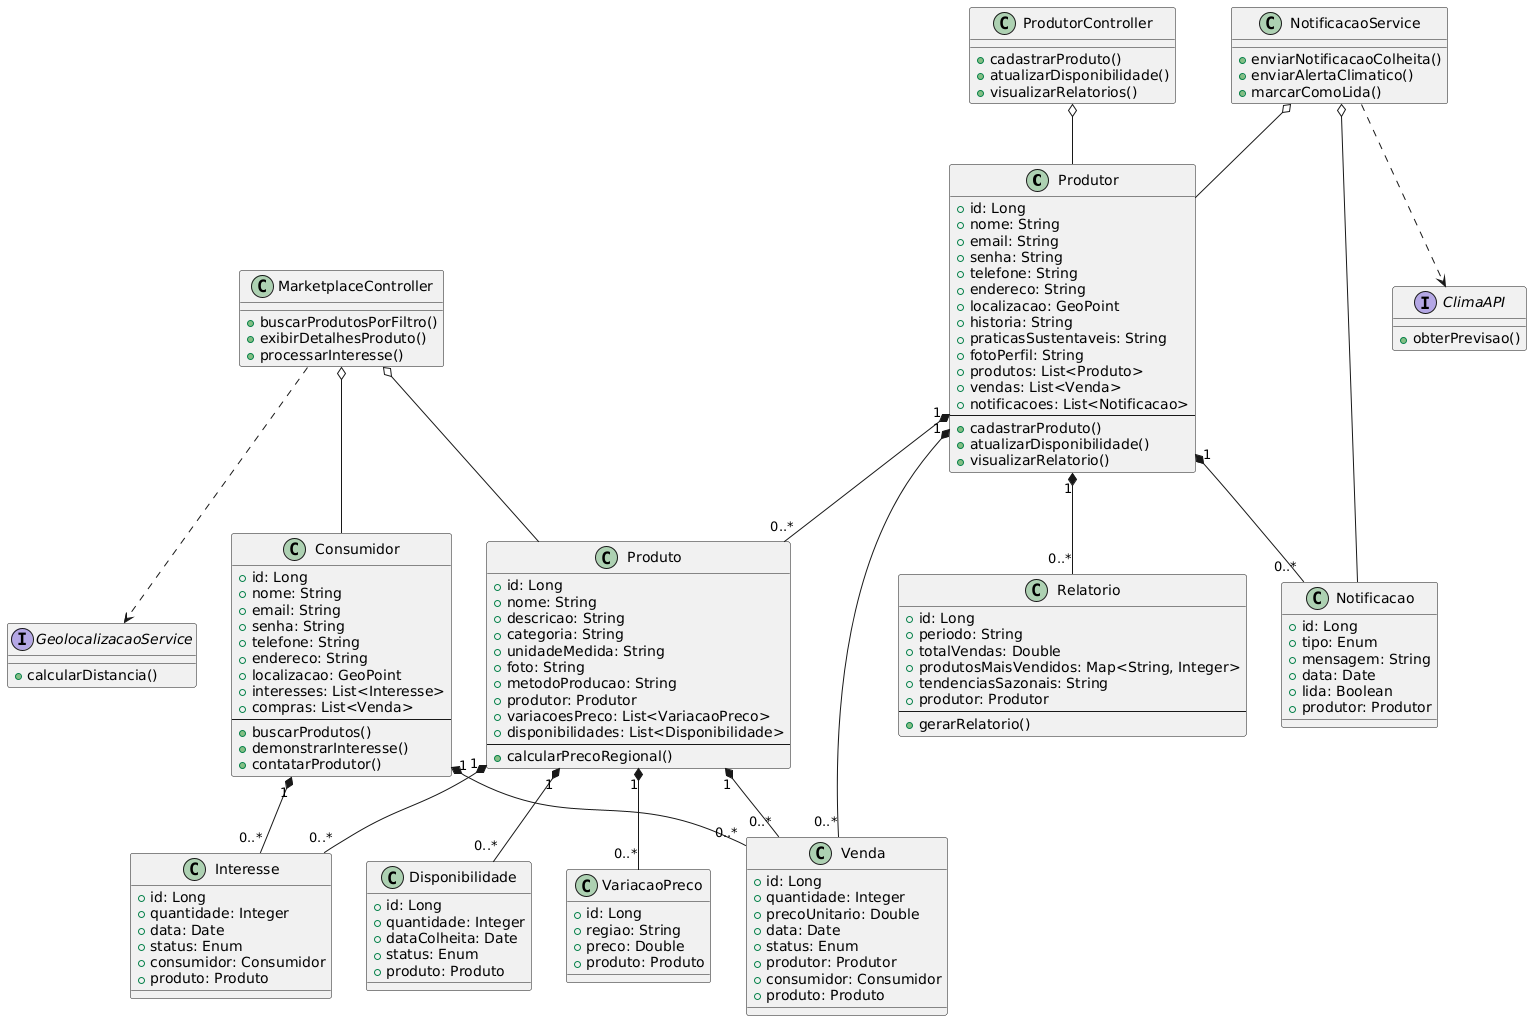

The diagram above was rendered by PlantUML. Its source (embedded in the PNG):
@startuml
' Classes principais
class Produtor {
  + id: Long
  + nome: String
  + email: String
  + senha: String
  + telefone: String
  + endereco: String
  + localizacao: GeoPoint
  + historia: String
  + praticasSustentaveis: String
  + fotoPerfil: String
  + produtos: List<Produto>
  + vendas: List<Venda>
  + notificacoes: List<Notificacao>
  --
  + cadastrarProduto()
  + atualizarDisponibilidade()
  + visualizarRelatorio()
}

class Consumidor {
  + id: Long
  + nome: String
  + email: String
  + senha: String
  + telefone: String
  + endereco: String
  + localizacao: GeoPoint
  + interesses: List<Interesse>
  + compras: List<Venda>
  --
  + buscarProdutos()
  + demonstrarInteresse()
  + contatarProdutor()
}

class Produto {
  + id: Long
  + nome: String
  + descricao: String
  + categoria: String
  + unidadeMedida: String
  + foto: String
  + metodoProducao: String
  + produtor: Produtor
  + variacoesPreco: List<VariacaoPreco>
  + disponibilidades: List<Disponibilidade>
  --
  + calcularPrecoRegional()
}

class VariacaoPreco {
  + id: Long
  + regiao: String
  + preco: Double
  + produto: Produto
}

class Disponibilidade {
  + id: Long
  + quantidade: Integer
  + dataColheita: Date
  + status: Enum
  + produto: Produto
}

class Interesse {
  + id: Long
  + quantidade: Integer
  + data: Date
  + status: Enum
  + consumidor: Consumidor
  + produto: Produto
}

class Venda {
  + id: Long
  + quantidade: Integer
  + precoUnitario: Double
  + data: Date
  + status: Enum
  + produtor: Produtor
  + consumidor: Consumidor
  + produto: Produto
}

class Relatorio {
  + id: Long
  + periodo: String
  + totalVendas: Double
  + produtosMaisVendidos: Map<String, Integer>
  + tendenciasSazonais: String
  + produtor: Produtor
  --
  + gerarRelatorio()
}

class Notificacao {
  + id: Long
  + tipo: Enum
  + mensagem: String
  + data: Date
  + lida: Boolean
  + produtor: Produtor
}

class MarketplaceController {
  + buscarProdutosPorFiltro()
  + exibirDetalhesProduto()
  + processarInteresse()
}

class ProdutorController {
  + cadastrarProduto()
  + atualizarDisponibilidade()
  + visualizarRelatorios()
}

class NotificacaoService {
  + enviarNotificacaoColheita()
  + enviarAlertaClimatico()
  + marcarComoLida()
}

' Relacionamentos
Produtor "1" *-- "0..*" Produto
Produtor "1" *-- "0..*" Venda
Produtor "1" *-- "0..*" Notificacao
Produtor "1" *-- "0..*" Relatorio

Consumidor "1" *-- "0..*" Interesse
Consumidor "1" *-- "0..*" Venda

Produto "1" *-- "0..*" VariacaoPreco
Produto "1" *-- "0..*" Disponibilidade
Produto "1" *-- "0..*" Interesse
Produto "1" *-- "0..*" Venda

' Agregações
MarketplaceController o-- Produto
MarketplaceController o-- Consumidor
ProdutorController o-- Produtor
NotificacaoService o-- Produtor
NotificacaoService o-- Notificacao

' Dependências
MarketplaceController ..> GeolocalizacaoService
NotificacaoService ..> ClimaAPI

' Interfaces
interface GeolocalizacaoService {
  + calcularDistancia()
}

interface ClimaAPI {
  + obterPrevisao()
}
@enduml